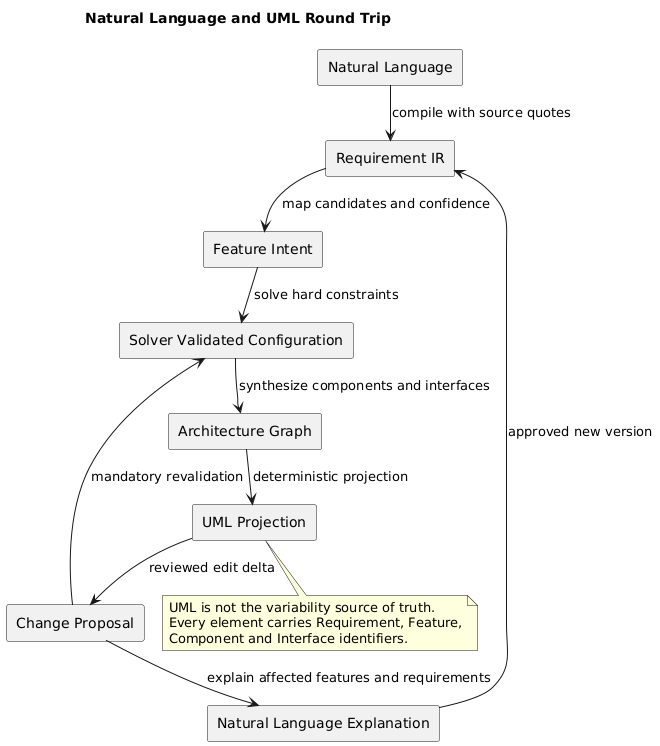

The diagram above was rendered by PlantUML. Its source (embedded in the PNG):
@startuml
!pragma layout smetana
title Natural Language and UML Round Trip
rectangle "Natural Language" as NL
rectangle "Requirement IR" as IR
rectangle "Feature Intent" as FI
rectangle "Solver Validated Configuration" as VC
rectangle "Architecture Graph" as AG
rectangle "UML Projection" as UML
rectangle "Change Proposal" as CP
rectangle "Natural Language Explanation" as EX

NL --> IR : compile with source quotes
IR --> FI : map candidates and confidence
FI --> VC : solve hard constraints
VC --> AG : synthesize components and interfaces
AG --> UML : deterministic projection
UML --> CP : reviewed edit delta
CP --> EX : explain affected features and requirements
EX --> IR : approved new version
CP --> VC : mandatory revalidation

note bottom of UML
UML is not the variability source of truth.
Every element carries Requirement, Feature,
Component and Interface identifiers.
end note
@enduml